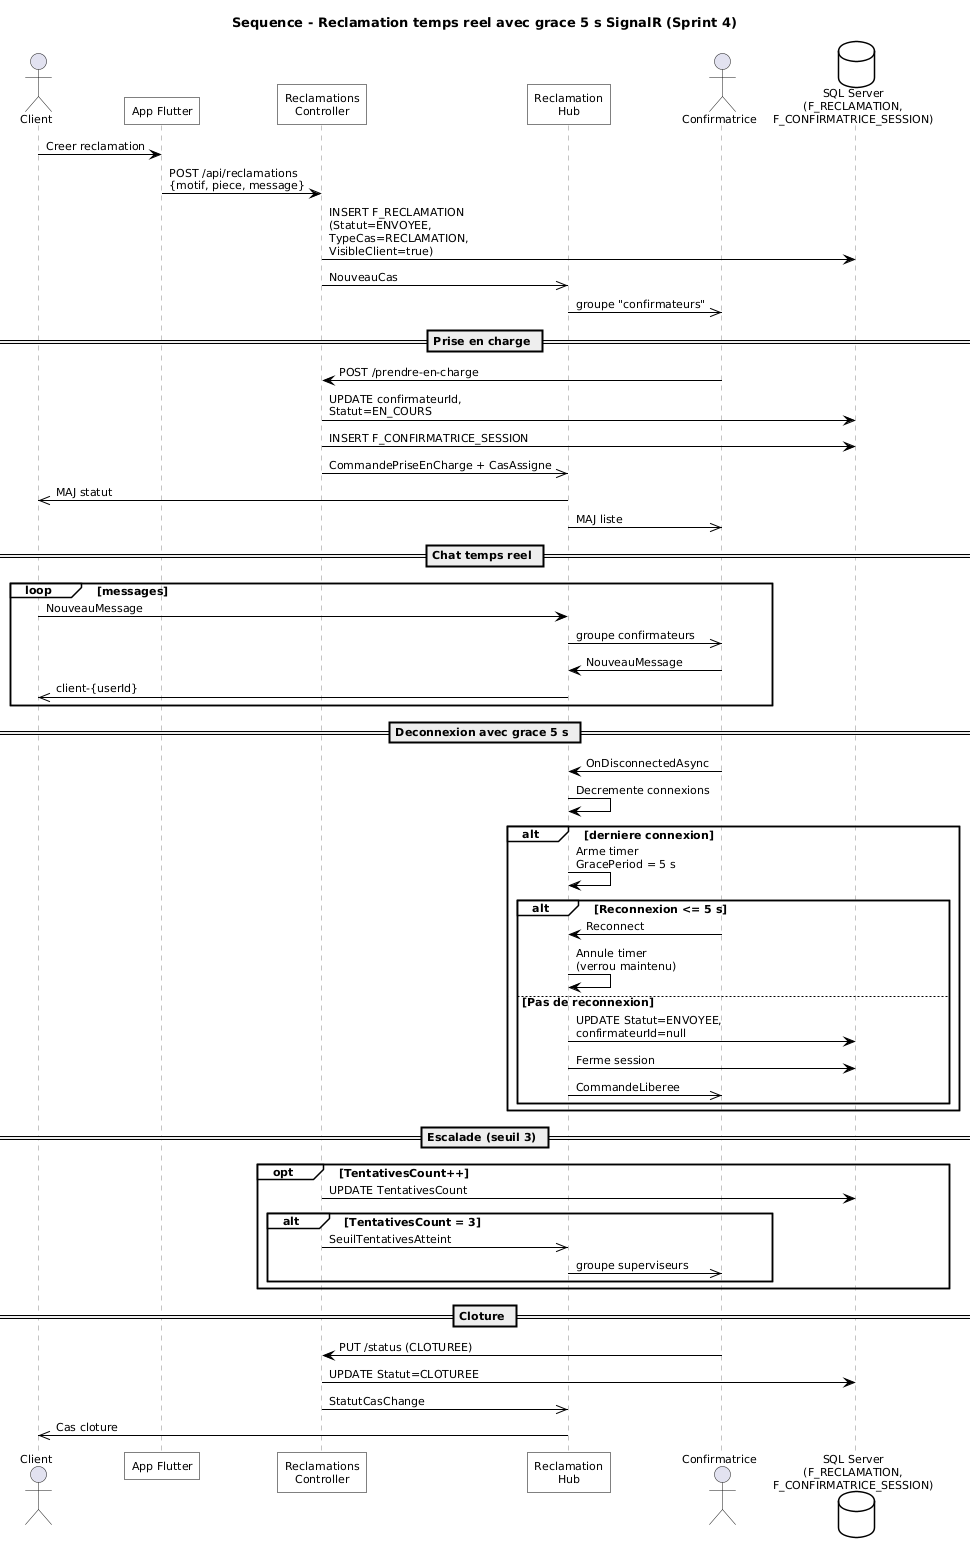

The diagram above was rendered by PlantUML. Its source (embedded in the PNG):
@startuml s4_seq_reclamation
title Sequence - Reclamation temps reel avec grace 5 s SignalR (Sprint 4)

skinparam backgroundColor #FFFFFF
skinparam shadowing false
skinparam roundCorner 0
skinparam DefaultFontName Arial
skinparam DefaultFontSize 11
skinparam TitleFontSize 13
skinparam TitleFontStyle bold
skinparam ArrowColor #000000
skinparam ParticipantBorderColor #000000
skinparam ParticipantBackgroundColor #FFFFFF
skinparam SequenceLifeLineBorderColor #888888
skinparam SequenceGroupBorderColor #000000
skinparam SequenceGroupBackgroundColor #FFFFFF
skinparam DatabaseBorderColor #000000
skinparam DatabaseBackgroundColor #FFFFFF
skinparam NoteBorderColor #B0860B
skinparam NoteBackgroundColor #FFF8DC

actor "Client" as CL
participant "App Flutter" as FL
participant "Reclamations\nController" as RC
participant "Reclamation\nHub" as HUB
actor "Confirmatrice" as CF
database "SQL Server\n(F_RECLAMATION,\nF_CONFIRMATRICE_SESSION)" as DB

CL -> FL : Creer reclamation
FL -> RC : POST /api/reclamations\n{motif, piece, message}
RC -> DB : INSERT F_RECLAMATION\n(Statut=ENVOYEE,\nTypeCas=RECLAMATION,\nVisibleClient=true)
RC ->> HUB : NouveauCas
HUB ->> CF : groupe "confirmateurs"

== Prise en charge ==
CF -> RC : POST /prendre-en-charge
RC -> DB : UPDATE confirmateurId,\nStatut=EN_COURS
RC -> DB : INSERT F_CONFIRMATRICE_SESSION
RC ->> HUB : CommandePriseEnCharge + CasAssigne
HUB ->> CL : MAJ statut
HUB ->> CF : MAJ liste

== Chat temps reel ==
loop messages
  CL -> HUB : NouveauMessage
  HUB ->> CF : groupe confirmateurs
  CF -> HUB : NouveauMessage
  HUB ->> CL : client-{userId}
end

== Deconnexion avec grace 5 s ==
CF -> HUB : OnDisconnectedAsync
HUB -> HUB : Decremente connexions
alt derniere connexion
  HUB -> HUB : Arme timer\nGracePeriod = 5 s
  alt Reconnexion <= 5 s
    CF -> HUB : Reconnect
    HUB -> HUB : Annule timer\n(verrou maintenu)
  else Pas de reconnexion
    HUB -> DB : UPDATE Statut=ENVOYEE,\nconfirmateurId=null
    HUB -> DB : Ferme session
    HUB ->> CF : CommandeLiberee
  end
end

== Escalade (seuil 3) ==
opt TentativesCount++
  RC -> DB : UPDATE TentativesCount
  alt TentativesCount = 3
    RC ->> HUB : SeuilTentativesAtteint
    HUB ->> CF : groupe superviseurs
  end
end

== Cloture ==
CF -> RC : PUT /status (CLOTUREE)
RC -> DB : UPDATE Statut=CLOTUREE
RC ->> HUB : StatutCasChange
HUB ->> CL : Cas cloture

@enduml